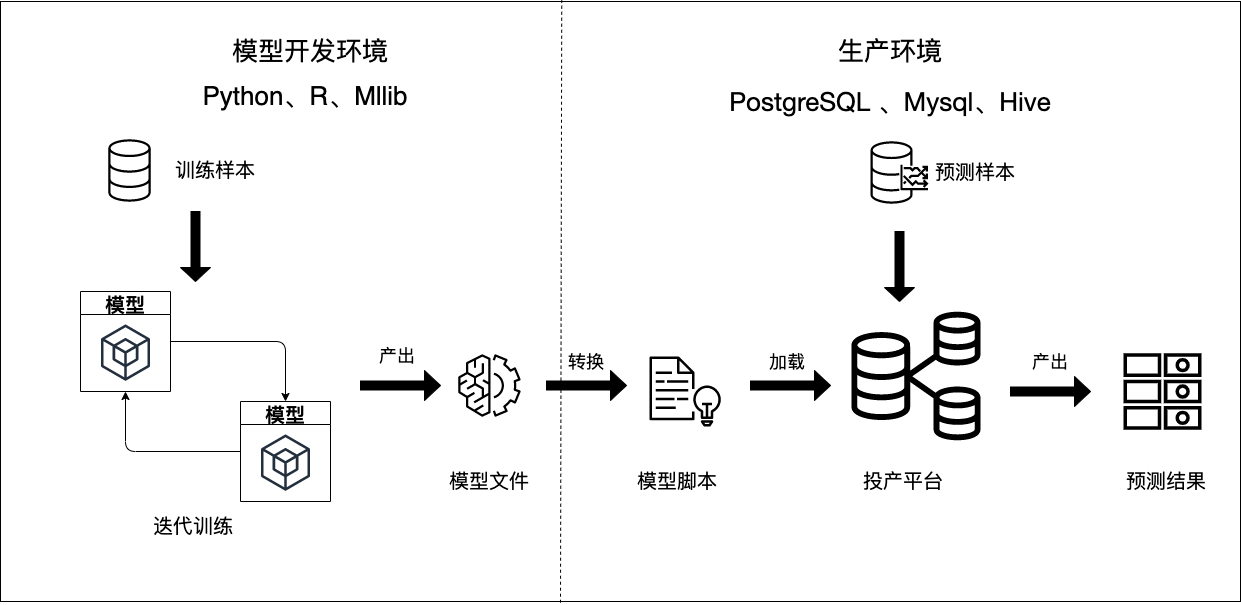

The diagram above was exported from draw.io. Its source (the exported page's mxGraphModel, read from the mxfile embedded in the PNG):
<mxGraphModel dx="1206" dy="1068" grid="1" gridSize="10" guides="1" tooltips="1" connect="1" arrows="1" fold="1" page="1" pageScale="1" pageWidth="827" pageHeight="1169" math="0" shadow="0">
  <root>
    <mxCell id="0" />
    <mxCell id="1" parent="0" />
    <mxCell id="2" value="" style="rounded=0;whiteSpace=wrap;html=1;fillColor=none;strokeColor=#000000;" parent="1" vertex="1">
      <mxGeometry x="40" y="120" width="1240" height="600" as="geometry" />
    </mxCell>
    <mxCell id="3" value="模型开发环境" style="text;html=1;strokeColor=none;fillColor=none;align=center;verticalAlign=middle;whiteSpace=wrap;rounded=0;fontSize=26;" vertex="1" parent="1">
      <mxGeometry x="260" y="140" width="180" height="60" as="geometry" />
    </mxCell>
    <mxCell id="5" value="生产环境" style="text;html=1;strokeColor=none;fillColor=none;align=center;verticalAlign=middle;whiteSpace=wrap;rounded=0;fontSize=26;" vertex="1" parent="1">
      <mxGeometry x="840" y="140" width="180" height="60" as="geometry" />
    </mxCell>
    <mxCell id="7" value="Python、R、Mllib" style="text;html=1;strokeColor=none;fillColor=none;align=center;verticalAlign=middle;whiteSpace=wrap;rounded=0;fontSize=26;" vertex="1" parent="1">
      <mxGeometry x="160" y="200" width="370" height="30" as="geometry" />
    </mxCell>
    <mxCell id="10" value="训练样本" style="text;html=1;strokeColor=none;fillColor=none;align=center;verticalAlign=middle;whiteSpace=wrap;rounded=0;fontSize=20;" vertex="1" parent="1">
      <mxGeometry x="200" y="274" width="110" height="30" as="geometry" />
    </mxCell>
    <mxCell id="20" value="" style="group" vertex="1" connectable="0" parent="1">
      <mxGeometry x="110" y="400" width="270" height="220" as="geometry" />
    </mxCell>
    <mxCell id="11" value="模型" style="swimlane;fontSize=20;" vertex="1" parent="20">
      <mxGeometry x="10" y="10" width="90" height="100" as="geometry" />
    </mxCell>
    <mxCell id="26" value="" style="sketch=0;outlineConnect=0;fontColor=#232F3E;gradientColor=none;fillColor=#232F3D;strokeColor=none;dashed=0;verticalLabelPosition=bottom;verticalAlign=top;align=center;html=1;fontSize=12;fontStyle=0;aspect=fixed;pointerEvents=1;shape=mxgraph.aws4.external_sdk;" vertex="1" parent="11">
      <mxGeometry x="20.5" y="33" width="49" height="56.21" as="geometry" />
    </mxCell>
    <mxCell id="17" style="edgeStyle=none;html=1;entryX=0.5;entryY=1;entryDx=0;entryDy=0;fontSize=20;exitX=0;exitY=0.5;exitDx=0;exitDy=0;" edge="1" parent="20" source="21" target="11">
      <mxGeometry relative="1" as="geometry">
        <mxPoint x="180" y="165" as="sourcePoint" />
        <Array as="points">
          <mxPoint x="55" y="170" />
        </Array>
      </mxGeometry>
    </mxCell>
    <mxCell id="21" value="模型" style="swimlane;fontSize=20;" vertex="1" parent="20">
      <mxGeometry x="170" y="120" width="90" height="100" as="geometry" />
    </mxCell>
    <mxCell id="27" value="" style="sketch=0;outlineConnect=0;fontColor=#232F3E;gradientColor=none;fillColor=#232F3D;strokeColor=none;dashed=0;verticalLabelPosition=bottom;verticalAlign=top;align=center;html=1;fontSize=12;fontStyle=0;aspect=fixed;pointerEvents=1;shape=mxgraph.aws4.external_sdk;" vertex="1" parent="21">
      <mxGeometry x="20.5" y="33" width="49" height="56.21" as="geometry" />
    </mxCell>
    <mxCell id="16" style="edgeStyle=none;html=1;entryX=0.5;entryY=0;entryDx=0;entryDy=0;fontSize=20;exitX=1;exitY=0.5;exitDx=0;exitDy=0;" edge="1" parent="20" source="11" target="21">
      <mxGeometry relative="1" as="geometry">
        <mxPoint x="110" y="55" as="sourcePoint" />
        <mxPoint x="220" y="120" as="targetPoint" />
        <Array as="points">
          <mxPoint x="215" y="60" />
        </Array>
      </mxGeometry>
    </mxCell>
    <mxCell id="23" value="" style="shape=singleArrow;direction=south;whiteSpace=wrap;html=1;fontSize=20;fillColor=#000000;" vertex="1" parent="1">
      <mxGeometry x="220" y="330" width="30" height="70" as="geometry" />
    </mxCell>
    <mxCell id="24" value="迭代训练" style="text;html=1;strokeColor=none;fillColor=none;align=center;verticalAlign=middle;whiteSpace=wrap;rounded=0;fontSize=20;" vertex="1" parent="1">
      <mxGeometry x="190" y="630" width="86" height="30" as="geometry" />
    </mxCell>
    <mxCell id="28" value="" style="sketch=0;points=[[0,0,0],[0.25,0,0],[0.5,0,0],[0.75,0,0],[1,0,0],[0,1,0],[0.25,1,0],[0.5,1,0],[0.75,1,0],[1,1,0],[0,0.25,0],[0,0.5,0],[0,0.75,0],[1,0.25,0],[1,0.5,0],[1,0.75,0]];outlineConnect=0;fontColor=#232F3E;gradientColor=#4D72F3;gradientDirection=north;fillColor=none;strokeColor=#000000;dashed=0;verticalLabelPosition=bottom;verticalAlign=top;align=center;html=1;fontSize=12;fontStyle=0;aspect=fixed;shape=mxgraph.aws4.resourceIcon;resIcon=mxgraph.aws4.database;" vertex="1" parent="1">
      <mxGeometry x="130" y="250" width="78" height="78" as="geometry" />
    </mxCell>
    <mxCell id="29" value="" style="sketch=0;points=[[0,0,0],[0.25,0,0],[0.5,0,0],[0.75,0,0],[1,0,0],[0,1,0],[0.25,1,0],[0.5,1,0],[0.75,1,0],[1,1,0],[0,0.25,0],[0,0.5,0],[0,0.75,0],[1,0.25,0],[1,0.5,0],[1,0.75,0]];outlineConnect=0;fontColor=#232F3E;gradientColor=#4AB29A;gradientDirection=north;fillColor=none;strokeColor=#000000;dashed=0;verticalLabelPosition=bottom;verticalAlign=top;align=center;html=1;fontSize=12;fontStyle=0;aspect=fixed;shape=mxgraph.aws4.resourceIcon;resIcon=mxgraph.aws4.machine_learning;" vertex="1" parent="1">
      <mxGeometry x="490" y="465" width="78" height="78" as="geometry" />
    </mxCell>
    <mxCell id="33" value="" style="shape=singleArrow;whiteSpace=wrap;html=1;strokeColor=#000000;fontSize=20;fillColor=#000000;" vertex="1" parent="1">
      <mxGeometry x="400" y="489" width="80" height="30" as="geometry" />
    </mxCell>
    <mxCell id="35" value="模型文件" style="text;html=1;strokeColor=none;fillColor=none;align=center;verticalAlign=middle;whiteSpace=wrap;rounded=0;fontSize=20;" vertex="1" parent="1">
      <mxGeometry x="486" y="585" width="86" height="30" as="geometry" />
    </mxCell>
    <mxCell id="36" value="" style="endArrow=none;dashed=1;html=1;fontSize=20;entryX=0.452;entryY=0;entryDx=0;entryDy=0;entryPerimeter=0;exitX=0.451;exitY=1.004;exitDx=0;exitDy=0;exitPerimeter=0;" edge="1" parent="1">
      <mxGeometry width="50" height="50" relative="1" as="geometry">
        <mxPoint x="599.9999999999998" y="721.2" as="sourcePoint" />
        <mxPoint x="601.24" y="118.8" as="targetPoint" />
      </mxGeometry>
    </mxCell>
    <mxCell id="37" value="&lt;h1 style=&quot;border: 0px; margin: 0px 0px 10px; padding: 0px; font-family: &amp;quot;Helvetica Neue&amp;quot;, Helvetica, &amp;quot;PingFang SC&amp;quot;, &amp;quot;Hiragino Sans GB&amp;quot;, &amp;quot;Microsoft YaHei&amp;quot;, &amp;quot;Noto Sans CJK SC&amp;quot;, &amp;quot;WenQuanYi Micro Hei&amp;quot;, Arial, sans-serif; text-align: start;&quot;&gt;&lt;span style=&quot;font-weight: normal; font-size: 26px;&quot;&gt;PostgreSQL&lt;span style=&quot;font-size: 26px;&quot; class=&quot;Apple-converted-space&quot;&gt;&amp;nbsp;、Mysql、Hive&lt;/span&gt;&lt;/span&gt;&lt;/h1&gt;" style="text;html=1;strokeColor=none;fillColor=none;align=center;verticalAlign=middle;whiteSpace=wrap;rounded=0;fontSize=26;" vertex="1" parent="1">
      <mxGeometry x="745" y="200" width="370" height="30" as="geometry" />
    </mxCell>
    <mxCell id="39" value="" style="shape=singleArrow;whiteSpace=wrap;html=1;strokeColor=#000000;fontSize=20;fillColor=#000000;" vertex="1" parent="1">
      <mxGeometry x="586" y="489" width="80" height="30" as="geometry" />
    </mxCell>
    <mxCell id="42" value="" style="sketch=0;points=[[0,0,0],[0.25,0,0],[0.5,0,0],[0.75,0,0],[1,0,0],[0,1,0],[0.25,1,0],[0.5,1,0],[0.75,1,0],[1,1,0],[0,0.25,0],[0,0.5,0],[0,0.75,0],[1,0.25,0],[1,0.5,0],[1,0.75,0]];outlineConnect=0;fontColor=#232F3E;gradientColor=#4D72F3;gradientDirection=north;fillColor=none;strokeColor=#000000;dashed=0;verticalLabelPosition=bottom;verticalAlign=top;align=center;html=1;fontSize=12;fontStyle=0;aspect=fixed;shape=mxgraph.aws4.resourceIcon;resIcon=mxgraph.aws4.timestream;" vertex="1" parent="1">
      <mxGeometry x="900" y="252" width="78" height="78" as="geometry" />
    </mxCell>
    <mxCell id="43" value="预测样本" style="text;html=1;strokeColor=none;fillColor=none;align=center;verticalAlign=middle;whiteSpace=wrap;rounded=0;fontSize=20;" vertex="1" parent="1">
      <mxGeometry x="960" y="276" width="110" height="30" as="geometry" />
    </mxCell>
    <mxCell id="45" value="" style="sketch=0;points=[[0,0,0],[0.25,0,0],[0.5,0,0],[0.75,0,0],[1,0,0],[0,1,0],[0.25,1,0],[0.5,1,0],[0.75,1,0],[1,1,0],[0,0.25,0],[0,0.5,0],[0,0.75,0],[1,0.25,0],[1,0.5,0],[1,0.75,0]];outlineConnect=0;fontColor=#232F3E;gradientColor=#4AB29A;gradientDirection=north;fillColor=none;strokeColor=#000000;dashed=0;verticalLabelPosition=bottom;verticalAlign=top;align=center;html=1;fontSize=12;fontStyle=0;aspect=fixed;shape=mxgraph.aws4.resourceIcon;resIcon=mxgraph.aws4.comprehend;" vertex="1" parent="1">
      <mxGeometry x="680" y="465" width="90" height="90" as="geometry" />
    </mxCell>
    <mxCell id="46" value="模型脚本" style="text;html=1;strokeColor=none;fillColor=none;align=center;verticalAlign=middle;whiteSpace=wrap;rounded=0;fontSize=20;" vertex="1" parent="1">
      <mxGeometry x="674" y="585" width="86" height="30" as="geometry" />
    </mxCell>
    <mxCell id="48" value="" style="sketch=0;outlineConnect=0;fontColor=#232F3E;gradientColor=none;fillColor=#000000;strokeColor=default;dashed=0;verticalLabelPosition=bottom;verticalAlign=top;align=center;html=1;fontSize=12;fontStyle=0;aspect=fixed;pointerEvents=1;shape=mxgraph.aws4.rds_multi_az_db_cluster;" vertex="1" parent="1">
      <mxGeometry x="891" y="430" width="129" height="129" as="geometry" />
    </mxCell>
    <mxCell id="49" value="" style="shape=singleArrow;whiteSpace=wrap;html=1;strokeColor=#000000;fontSize=20;fillColor=#000000;" vertex="1" parent="1">
      <mxGeometry x="790" y="489" width="80" height="30" as="geometry" />
    </mxCell>
    <mxCell id="50" value="" style="shape=singleArrow;direction=south;whiteSpace=wrap;html=1;fontSize=20;fillColor=#000000;" vertex="1" parent="1">
      <mxGeometry x="924" y="350" width="30" height="70" as="geometry" />
    </mxCell>
    <mxCell id="51" value="投产平台" style="text;html=1;strokeColor=none;fillColor=none;align=center;verticalAlign=middle;whiteSpace=wrap;rounded=0;fontSize=20;" vertex="1" parent="1">
      <mxGeometry x="900" y="585" width="86" height="30" as="geometry" />
    </mxCell>
    <mxCell id="53" value="" style="shape=singleArrow;whiteSpace=wrap;html=1;strokeColor=#000000;fontSize=20;fillColor=#000000;" vertex="1" parent="1">
      <mxGeometry x="1050" y="495" width="80" height="30" as="geometry" />
    </mxCell>
    <mxCell id="54" value="" style="sketch=0;outlineConnect=0;fontColor=#232F3E;gradientColor=none;fillColor=#000000;strokeColor=none;dashed=0;verticalLabelPosition=bottom;verticalAlign=top;align=center;html=1;fontSize=12;fontStyle=0;aspect=fixed;pointerEvents=1;shape=mxgraph.aws4.items;" vertex="1" parent="1">
      <mxGeometry x="1163" y="471" width="78" height="78" as="geometry" />
    </mxCell>
    <mxCell id="55" value="预测结果" style="text;html=1;strokeColor=none;fillColor=none;align=center;verticalAlign=middle;whiteSpace=wrap;rounded=0;fontSize=20;" vertex="1" parent="1">
      <mxGeometry x="1163" y="585" width="86" height="30" as="geometry" />
    </mxCell>
    <mxCell id="56" value="产出" style="text;html=1;strokeColor=none;fillColor=none;align=center;verticalAlign=middle;whiteSpace=wrap;rounded=0;fontSize=18;" vertex="1" parent="1">
      <mxGeometry x="394" y="459" width="86" height="30" as="geometry" />
    </mxCell>
    <mxCell id="57" value="转换" style="text;html=1;strokeColor=none;fillColor=none;align=center;verticalAlign=middle;whiteSpace=wrap;rounded=0;fontSize=18;" vertex="1" parent="1">
      <mxGeometry x="583" y="465" width="86" height="30" as="geometry" />
    </mxCell>
    <mxCell id="58" value="加载" style="text;html=1;strokeColor=none;fillColor=none;align=center;verticalAlign=middle;whiteSpace=wrap;rounded=0;fontSize=18;" vertex="1" parent="1">
      <mxGeometry x="784" y="465" width="86" height="30" as="geometry" />
    </mxCell>
    <mxCell id="59" value="产出" style="text;html=1;strokeColor=none;fillColor=none;align=center;verticalAlign=middle;whiteSpace=wrap;rounded=0;fontSize=18;" vertex="1" parent="1">
      <mxGeometry x="1047" y="465" width="86" height="30" as="geometry" />
    </mxCell>
  </root>
</mxGraphModel>